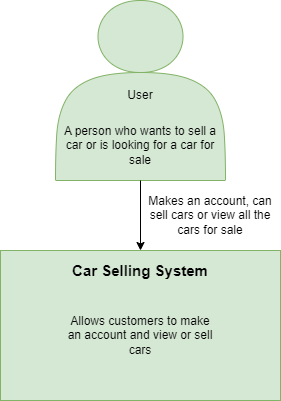

The diagram above was exported from draw.io. Its source (the exported page's mxGraphModel, read from the mxfile embedded in the PNG):
<mxGraphModel dx="1221" dy="759" grid="1" gridSize="10" guides="1" tooltips="1" connect="1" arrows="1" fold="1" page="1" pageScale="1" pageWidth="850" pageHeight="1100" math="0" shadow="0">
  <root>
    <mxCell id="0" />
    <mxCell id="1" parent="0" />
    <mxCell id="SJd76z9NNaWoqi4PjtCz-1" value="" style="shape=actor;whiteSpace=wrap;html=1;fillColor=#d5e8d4;strokeColor=#82b366;" vertex="1" parent="1">
      <mxGeometry x="325" y="30" width="170" height="180" as="geometry" />
    </mxCell>
    <mxCell id="SJd76z9NNaWoqi4PjtCz-2" value="User" style="text;html=1;strokeColor=none;fillColor=none;align=center;verticalAlign=middle;whiteSpace=wrap;rounded=0;" vertex="1" parent="1">
      <mxGeometry x="380" y="110" width="60" height="30" as="geometry" />
    </mxCell>
    <mxCell id="SJd76z9NNaWoqi4PjtCz-3" value="A person who wants to sell a car or is looking for a car for sale" style="text;html=1;strokeColor=none;fillColor=none;align=center;verticalAlign=middle;whiteSpace=wrap;rounded=0;" vertex="1" parent="1">
      <mxGeometry x="325" y="160" width="170" height="30" as="geometry" />
    </mxCell>
    <mxCell id="SJd76z9NNaWoqi4PjtCz-4" value="" style="endArrow=classic;html=1;rounded=0;exitX=0.5;exitY=1;exitDx=0;exitDy=0;" edge="1" parent="1" source="SJd76z9NNaWoqi4PjtCz-1">
      <mxGeometry width="50" height="50" relative="1" as="geometry">
        <mxPoint x="400" y="320" as="sourcePoint" />
        <mxPoint x="410" y="280" as="targetPoint" />
      </mxGeometry>
    </mxCell>
    <mxCell id="SJd76z9NNaWoqi4PjtCz-5" value="Makes an account, can sell cars or view all the cars for sale" style="text;html=1;strokeColor=none;fillColor=none;align=center;verticalAlign=middle;whiteSpace=wrap;rounded=0;" vertex="1" parent="1">
      <mxGeometry x="410" y="230" width="140" height="30" as="geometry" />
    </mxCell>
    <mxCell id="SJd76z9NNaWoqi4PjtCz-6" value="" style="rounded=0;whiteSpace=wrap;html=1;fillColor=#d5e8d4;strokeColor=#82b366;" vertex="1" parent="1">
      <mxGeometry x="270" y="280" width="280" height="150" as="geometry" />
    </mxCell>
    <mxCell id="SJd76z9NNaWoqi4PjtCz-7" value="&lt;b&gt;&lt;font style=&quot;font-size: 15px;&quot;&gt;Car Selling System&lt;/font&gt;&lt;/b&gt;" style="text;html=1;strokeColor=none;fillColor=none;align=center;verticalAlign=middle;whiteSpace=wrap;rounded=0;" vertex="1" parent="1">
      <mxGeometry x="335" y="290" width="150" height="20" as="geometry" />
    </mxCell>
    <mxCell id="SJd76z9NNaWoqi4PjtCz-8" value="Allows customers to make an account and view or sell cars" style="text;html=1;strokeColor=none;fillColor=none;align=center;verticalAlign=middle;whiteSpace=wrap;rounded=0;" vertex="1" parent="1">
      <mxGeometry x="335" y="330" width="150" height="70" as="geometry" />
    </mxCell>
  </root>
</mxGraphModel>